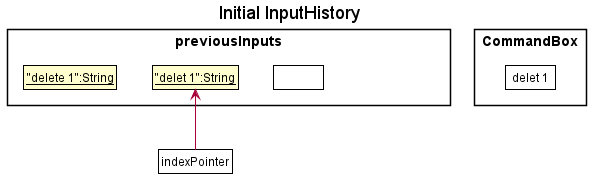

The diagram above was rendered by PlantUML. Its source (embedded in the PNG):
@startuml
!include style.puml
skinparam ClassFontColor #000000
skinparam ClassBorderColor #000000

title Initial InputHistory

package previousInputs {
    class Input0 as "__"delete 1":String__"
    class Input1 as "__"delet 1":String__"
    class Input2 as " " #FFFFFF
    class Input3 as "__input3:String__"
}

package CommandBox{
    class currInput as "delet 1" #FFFFFF
}

Input0 -[hidden]right-> Input1
Input1 -[hidden]right-> Input2
Input2 -[hidden]right-> Input3
hide Input3

class Pointer as "indexPointer" #FFFFFF
Pointer -up-> Input1

@enduml